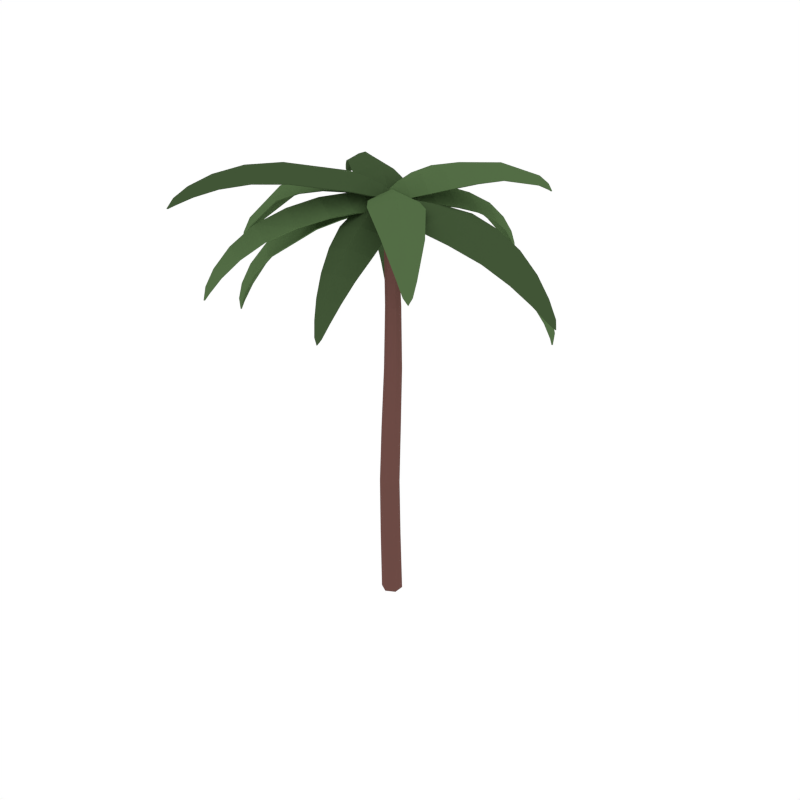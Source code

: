 # Source: PalmTree_3.blend  (saved by Blender 2.79.0; exported with 4.5.12 LTS)
import bpy
from mathutils import Matrix  # noqa: F401  (used for matrix-valued properties, if any)

bpy.ops.wm.read_factory_settings(use_empty=True)
scene = bpy.context.scene
scene.name = 'Scene'

# ---- collections
col_collection_1 = bpy.data.collections.new('Collection 1'); scene.collection.children.link(col_collection_1)

# ---- materials (node trees are filled in below, after node groups)
mat_wood = bpy.data.materials.new('Wood')
mat_wood.alpha_threshold = 0.0
mat_wood.diffuse_color = (0.1529, 0.07036, 0.05951, 1.0)
mat_wood.roughness = 0.5
mat_green = bpy.data.materials.new('Green')
mat_green.alpha_threshold = 0.0
mat_green.diffuse_color = (0.08744, 0.1523, 0.05986, 1.0)
mat_green.roughness = 0.5
mat_darkgreen = bpy.data.materials.new('DarkGreen')
mat_darkgreen.alpha_threshold = 0.0
mat_darkgreen.diffuse_color = (0.05316, 0.09084, 0.03697, 1.0)
mat_darkgreen.roughness = 0.5
mat_coconuts = bpy.data.materials.new('Coconuts')
mat_coconuts.alpha_threshold = 0.0
mat_coconuts.diffuse_color = (0.2529, 0.1138, 0.09568, 1.0)
mat_coconuts.roughness = 0.5

# ---- material node trees

# ---- world
world_world = bpy.data.worlds.new('World'); scene.world = world_world
world_world.color = (1.0, 1.0, 1.0)
world_world.use_sun_shadow = False
world_world.sun_shadow_jitter_overblur = 0.0
world_world.cycles.sampling_method = 'NONE'
world_world.cycles.sample_map_resolution = 256

# ---- meshes
me_cylinder_037 = bpy.data.meshes.new('Cylinder.037')
me_cylinder_037.from_pydata([(-0.0001126, 0.08313, -0.02376), (0.1052, -0.09465, 3.573), (0.08011, 0.03568, -0.02376), (0.1499, -0.1206, 3.573), (0.08011, -0.05716, -0.02376), (0.1499, -0.1723, 3.573), (-0.0001127, -0.1027, -0.02376), (0.1052, -0.198, 3.573), (-0.08034, -0.05563, -0.02376), (0.06051, -0.1721, 3.573), (-0.08034, 0.03705, -0.02376), (0.06051, -0.1204, 3.573), (-0.08363, 0.1615, 0.4695), (-0.1224, 0.1959, 0.9722), (-0.08194, 0.166, 1.51), (0.007698, 0.07966, 2.134), (0.08319, -0.01583, 2.719), (0.1052, -0.06975, 3.19), (0.154, -0.09824, 3.19), (0.1393, -0.04915, 2.72), (0.07263, 0.04116, 2.136), (-0.009894, 0.1243, 1.511), (-0.04729, 0.1525, 0.9722), (-0.00594, 0.1166, 0.4695), (0.154, -0.1547, 3.19), (0.1393, -0.1143, 2.72), (0.07265, -0.03385, 2.137), (-0.009839, 0.04114, 1.512), (-0.04729, 0.06572, 0.9722), (-0.00594, 0.0269, 0.4695), (0.1052, -0.1827, 3.19), (0.0832, -0.1461, 2.72), (0.007898, -0.07073, 2.137), (-0.08173, -0.0003728, 1.512), (-0.1224, 0.02233, 0.9722), (-0.08363, -0.01793, 0.4695), (0.05646, -0.1542, 3.19), (0.02708, -0.1129, 2.72), (-0.057, -0.03271, 2.136), (-0.1538, 0.04123, 1.511), (-0.1976, 0.06572, 0.9722), (-0.1613, 0.02695, 0.4695), (0.05646, -0.09774, 3.19), (0.02703, -0.04779, 2.719), (-0.05719, 0.04215, 2.134), (-0.1539, 0.1244, 1.51), (-0.1976, 0.1525, 0.9722), (-0.1613, 0.1167, 0.4695), (0.1767, -0.2901, 3.557), (0.1719, -0.01189, 3.537), (0.1839, -0.1464, 3.61), (0.4579, -0.14, 3.635), (0.4357, -0.4406, 3.572), (0.4257, 0.1478, 3.53), (0.9235, -0.1381, 3.549), (0.8765, -0.4434, 3.492), (0.8663, 0.1544, 3.45), (1.375, -0.147, 3.314), (1.319, -0.3245, 3.269), (1.314, 0.02056, 3.245), (1.571, -0.2166, 3.026), (1.586, -0.1612, 3.061), (1.569, -0.1118, 3.018), (0.1117, -0.2162, 3.556), (0.2852, -0.3727, 3.565), (0.1095, -0.08736, 3.547), (0.2776, 0.07473, 3.534), (0.09314, -0.1497, 3.585), (0.2978, -0.1431, 3.629), (0.6316, -0.4715, 3.554), (0.6205, 0.1827, 3.508), (0.6658, -0.1379, 3.614), (1.122, -0.3848, 3.394), (1.114, 0.09108, 3.361), (1.178, -0.1409, 3.448), (1.469, -0.2669, 3.139), (1.465, -0.04956, 3.124), (1.512, -0.1544, 3.176), (1.609, -0.1671, 2.971), (-0.005652, -0.1322, 3.646), (0.1497, -0.2687, 3.64), (0.08162, -0.1919, 3.705), (-0.08005, -0.3803, 3.824), (-0.2484, -0.2373, 3.741), (0.0801, -0.526, 3.73), (-0.3865, -0.7321, 3.905), (-0.5407, -0.5675, 3.819), (-0.207, -0.8609, 3.808), (-0.7209, -1.11, 3.84), (-0.7956, -0.998, 3.77), (-0.6029, -1.167, 3.763), (-0.9417, -1.294, 3.635), (-0.9125, -1.322, 3.676), (-0.8832, -1.346, 3.633), (0.07619, -0.1225, 3.626), (-0.1179, -0.1661, 3.687), (0.1481, -0.1857, 3.624), (0.1319, -0.3857, 3.678), (0.131, -0.1336, 3.65), (0.01652, -0.2681, 3.763), (-0.6808, -0.7954, 3.815), (-0.4151, -1.029, 3.806), (-0.5672, -0.9374, 3.897), (-0.8832, -1.167, 3.703), (-0.7619, -1.274, 3.699), (-0.8389, -1.241, 3.758), (-0.9491, -1.361, 3.6), (0.1891, -0.1583, 3.608), (0.03663, -0.07097, 3.638), (0.117, -0.1258, 3.677), (0.239, 0.05757, 3.764), (0.3884, -0.02973, 3.658), (0.06596, 0.1549, 3.721), (0.4469, 0.4057, 3.808), (0.5877, 0.2978, 3.7), (0.2601, 0.4854, 3.764), (0.7655, 0.9881, 3.532), (0.7437, 1.004, 3.573), (0.7081, 1.021, 3.543), (0.1197, -0.1804, 3.604), (0.2832, -0.111, 3.628), (0.04914, -0.14, 3.618), (0.03803, 0.02935, 3.676), (0.07656, -0.1817, 3.634), (0.1677, -0.05198, 3.72), (0.4936, 0.1013, 3.686), (0.1351, 0.3066, 3.756), (0.3318, 0.2083, 3.798), (0.6645, 0.5149, 3.69), (0.4037, 0.6642, 3.741), (0.5605, 0.6111, 3.788), (0.7502, 0.868, 3.59), (0.6311, 0.9361, 3.613), (0.7104, 0.9205, 3.648), (0.7545, 1.046, 3.505), (0.2295, -0.2174, 3.566), (0.09198, -0.03751, 3.563), (0.1867, -0.1067, 3.624), (0.4105, 0.06322, 3.546), (0.51, -0.1633, 3.476), (0.2191, 0.2172, 3.47), (1.042, 0.536, 2.885), (1.065, 0.3762, 2.852), (0.8941, 0.5993, 2.849), (1.137, 0.5498, 2.523), (1.135, 0.6025, 2.555), (1.085, 0.6176, 2.522), (0.1435, -0.2062, 3.594), (0.3568, -0.2074, 3.529), (0.0798, -0.1229, 3.592), (0.1356, 0.08196, 3.525), (0.1075, -0.1671, 3.632), (0.2823, -0.03405, 3.6), (0.675, -0.07222, 3.383), (0.3516, 0.3508, 3.377), (0.5687, 0.1826, 3.447), (0.9749, 0.2434, 3.046), (0.7397, 0.5512, 3.042), (0.925, 0.4498, 3.091), (1.116, 0.4779, 2.67), (1.008, 0.6185, 2.668), (1.11, 0.5853, 2.697), (1.128, 0.5952, 2.457), (0.02282, -0.08356, 3.575), (0.1076, -0.2777, 3.563), (0.03978, -0.1953, 3.627), (-0.214, -0.3024, 3.567), (-0.2568, -0.07214, 3.505), (-0.07751, -0.4827, 3.48), (-0.9561, -0.5897, 2.967), (-0.9411, -0.4375, 2.937), (-0.8359, -0.6783, 2.923), (-1.071, -0.575, 2.624), (-1.079, -0.6244, 2.655), (-1.039, -0.6482, 2.619), (0.1019, -0.1126, 3.596), (-0.1003, -0.06513, 3.548), (0.1412, -0.2024, 3.59), (0.03604, -0.3773, 3.528), (0.1285, -0.1568, 3.631), (-0.06801, -0.2413, 3.611), (-0.4379, -0.119, 3.427), (-0.2385, -0.5754, 3.399), (-0.3959, -0.3766, 3.481), (-0.8137, -0.3385, 3.119), (-0.6687, -0.6706, 3.099), (-0.8137, -0.5393, 3.159), (-1.024, -0.5165, 2.765), (-0.9581, -0.6682, 2.756), (-1.043, -0.6168, 2.79), (-1.077, -0.6174, 2.56), (0.04386, -0.2189, 3.582), (0.2034, -0.1861, 3.573), (0.1307, -0.2239, 3.623), (0.1707, -0.432, 3.576), (-0.00938, -0.4274, 3.529), (0.3281, -0.3581, 3.51), (0.2272, -0.7565, 3.4), (0.04156, -0.7353, 3.364), (0.3845, -0.6649, 3.344), (0.2683, -1.036, 3.115), (0.1562, -1.001, 3.092), (0.3541, -0.9599, 3.081), (0.239, -1.12, 2.851), (0.2747, -1.135, 2.875), (0.2991, -1.108, 2.847), (0.07831, -0.164, 3.599), (0.01034, -0.3085, 3.561), (0.1522, -0.1488, 3.594), (0.267, -0.2558, 3.547), (0.1158, -0.1511, 3.626), (0.1481, -0.3124, 3.61), (-0.00305, -0.5711, 3.468), (0.3722, -0.494, 3.447), (0.1974, -0.5807, 3.51), (0.1021, -0.8889, 3.232), (0.3751, -0.8328, 3.216), (0.2532, -0.921, 3.263), (0.2024, -1.076, 2.96), (0.327, -1.05, 2.952), (0.2748, -1.106, 2.978), (0.2699, -1.131, 2.802), (0.09014, -0.2524, 3.635), (0.2113, -0.1257, 3.624), (0.1544, -0.188, 3.683), (0.3215, -0.3437, 3.732), (0.1798, -0.471, 3.67), (0.4361, -0.203, 3.647), (1.003, -1.076, 3.329), (1.034, -1.057, 3.361), (1.049, -1.028, 3.325), (0.08341, -0.1811, 3.629), (0.1189, -0.3527, 3.651), (0.1395, -0.1224, 3.624), (0.3138, -0.1489, 3.633), (0.09957, -0.1382, 3.653), (0.2236, -0.2518, 3.711), (0.286, -0.601, 3.674), (0.571, -0.3031, 3.648), (0.4499, -0.4663, 3.734), (0.6322, -0.8612, 3.59), (0.8395, -0.6445, 3.571), (0.77, -0.7799, 3.646), (0.9118, -1.03, 3.413), (1.006, -0.9315, 3.404), (0.9848, -1.002, 3.45), (1.052, -1.08, 3.288), (0.04295, -0.08899, 3.616), (0.06421, -0.2315, 3.623), (0.04345, -0.1585, 3.694), (-0.2112, -0.1946, 3.735), (-0.2069, -0.04439, 3.628), (-0.162, -0.3457, 3.642), (-0.6418, -0.2624, 3.655), (-0.6148, -0.1061, 3.554), (-0.5692, -0.4122, 3.567), (-1.236, -0.3495, 3.064), (-1.247, -0.3766, 3.112), (-1.228, -0.4032, 3.066), (0.1077, -0.1183, 3.62), (-0.06299, -0.06017, 3.622), (0.1176, -0.1843, 3.623), (-0.02881, -0.2893, 3.632), (0.1282, -0.1473, 3.66), (-0.06259, -0.1731, 3.721), (-0.3904, -0.05519, 3.613), (-0.3404, -0.3902, 3.628), (-0.4038, -0.2241, 3.719), (-0.8372, -0.1755, 3.456), (-0.8008, -0.4192, 3.467), (-0.8757, -0.3021, 3.547), (-1.147, -0.3014, 3.186), (-1.13, -0.4127, 3.191), (-1.181, -0.3609, 3.242), (-1.268, -0.3842, 3.007), (0.216, -0.1213, 3.598), (0.02932, -0.0697, 3.628), (0.1356, -0.08077, 3.67), (0.203, 0.1704, 3.656), (0.3797, 0.0832, 3.551), (-0.01505, 0.1924, 3.613), (0.2955, 0.5853, 3.514), (0.4706, 0.4751, 3.417), (0.06958, 0.586, 3.48), (0.359, 0.9728, 3.235), (0.4517, 0.8826, 3.173), (0.2202, 0.9466, 3.209), (0.3892, 1.113, 2.933), (0.3644, 1.141, 2.973), (0.3189, 1.132, 2.944), (0.1519, -0.1649, 3.619), (0.2978, -0.03944, 3.577), (0.06552, -0.141, 3.632), (-0.002348, 0.04356, 3.624), (0.1104, -0.1657, 3.659), (0.1651, 0.02447, 3.672), (0.4433, 0.2527, 3.503), (0.004498, 0.374, 3.572), (0.2472, 0.3573, 3.608), (0.4704, 0.7014, 3.304), (0.1512, 0.7897, 3.354), (0.3366, 0.8065, 3.386), (0.422, 1.019, 3.043), (0.2763, 1.06, 3.065), (0.3669, 1.084, 3.089), (0.3544, 1.154, 2.886), (0.1697, -0.07257, 3.503), (-0.001212, -0.1605, 3.541), (0.07526, -0.07928, 3.569), (-0.05157, 0.1228, 3.464), (0.1477, 0.1561, 3.369), (-0.2138, -0.02996, 3.448), (-0.4466, 0.6026, 2.787), (-0.31, 0.5893, 2.744), (-0.522, 0.4802, 2.79), (-0.4823, 0.6129, 2.454), (-0.5246, 0.6264, 2.486), (-0.5468, 0.5798, 2.468), (0.1526, -0.1382, 3.546), (0.1726, 0.0297, 3.445), (0.07344, -0.179, 3.563), (-0.1023, -0.1118, 3.505), (0.1186, -0.1546, 3.589), (0.02191, 0.008893, 3.532), (0.08016, 0.2924, 3.26), (-0.3217, 0.08557, 3.348), (-0.1449, 0.2565, 3.352), (-0.1879, 0.5306, 2.923), (-0.4802, 0.3801, 2.987), (-0.3664, 0.5309, 2.985), (-0.4089, 0.6127, 2.582), (-0.5424, 0.544, 2.612), (-0.4992, 0.6306, 2.612), (-0.5288, 0.599, 2.402), (-0.0006408, -0.1395, 3.542), (0.1535, -0.2569, 3.551), (0.06796, -0.204, 3.621), (-0.09008, -0.4086, 3.662), (-0.2336, -0.2661, 3.553), (0.09247, -0.5143, 3.571), (-0.3527, -0.7594, 3.581), (-0.4848, -0.596, 3.478), (-0.1536, -0.8482, 3.496), (-0.6, -1.103, 3.325), (-0.6596, -0.9876, 3.25), (-0.4684, -1.133, 3.261), (-0.7272, -1.233, 2.989), (-0.709, -1.266, 3.038), (-0.6691, -1.278, 2.993), (0.07704, -0.1232, 3.547), (-0.109, -0.184, 3.547), (0.1484, -0.1775, 3.551), (0.139, -0.3728, 3.561), (0.1212, -0.1365, 3.587), (0.001855, -0.2889, 3.648), (-0.3628, -0.399, 3.537), (-0.0002592, -0.675, 3.557), (-0.2082, -0.5649, 3.645), (-0.5878, -0.8085, 3.381), (-0.3241, -1.009, 3.395), (-0.4935, -0.952, 3.473), (-0.7047, -1.13, 3.112), (-0.5843, -1.222, 3.118), (-0.672, -1.208, 3.169), (-0.7183, -1.286, 2.933), (0.1179, -0.05597, 3.552), (0.02199, -0.1911, 3.58), (0.08149, -0.1206, 3.619), (-0.08375, 0.01463, 3.706), (0.01112, 0.1465, 3.601), (-0.1916, -0.1393, 3.66), (-0.4006, 0.2481, 3.748), (-0.2867, 0.3697, 3.641), (-0.4927, 0.07935, 3.701), (-0.7502, 0.4787, 3.664), (-0.67, 0.5353, 3.586), (-0.7889, 0.3677, 3.621), (-0.9366, 0.6095, 3.467), (-0.9536, 0.5907, 3.509), (-0.9727, 0.5585, 3.478), (0.1334, -0.124, 3.547), (0.08035, 0.03821, 3.571), (0.08904, -0.1866, 3.56), (-0.07383, -0.1791, 3.616), (0.1315, -0.1649, 3.577), (0.01519, -0.0646, 3.662), (-0.1059, 0.2599, 3.628), (-0.3313, -0.0578, 3.694), (-0.2206, 0.1184, 3.738), (-0.4889, 0.4651, 3.63), (-0.6529, 0.2339, 3.678), (-0.5888, 0.3771, 3.726), (-0.8219, 0.5827, 3.527), (-0.8968, 0.4771, 3.548), (-0.875, 0.5507, 3.584), (-0.9936, 0.605, 3.441), (0.1788, -0.2847, 3.548), (0.1743, -0.01838, 3.53), (0.1866, -0.147, 3.601), (0.4579, -0.1406, 3.626), (0.4356, -0.4366, 3.562), (0.4258, 0.1426, 3.522), (0.9204, -0.1387, 3.541), (0.8737, -0.4391, 3.484), (0.8637, 0.1489, 3.442), (1.368, -0.1476, 3.307), (1.314, -0.3183, 3.263), (1.308, 0.01339, 3.239), (1.564, -0.2095, 3.022), (1.577, -0.1616, 3.057), (1.562, -0.1195, 3.016), (0.1144, -0.21, 3.548), (0.2864, -0.3681, 3.556), (0.1124, -0.09448, 3.54), (0.279, 0.069, 3.526), (0.09643, -0.1503, 3.576), (0.2993, -0.1437, 3.62), (0.6301, -0.4676, 3.545), (0.6191, 0.1775, 3.5), (0.6642, -0.1386, 3.604), (1.118, -0.3797, 3.386), (1.11, 0.0848, 3.354), (1.173, -0.1415, 3.44), (1.463, -0.2598, 3.134), (1.46, -0.05752, 3.12), (1.504, -0.1549, 3.17), (1.6, -0.1674, 2.969), (-0.005623, -0.142, 3.64), (0.1429, -0.2694, 3.634), (0.07775, -0.1981, 3.698), (-0.08239, -0.3838, 3.815), (-0.2479, -0.2442, 3.733), (0.07525, -0.5254, 3.722), (-0.3868, -0.7315, 3.895), (-0.5383, -0.5713, 3.81), (-0.21, -0.8565, 3.799), (-0.7187, -1.105, 3.831), (-0.7901, -0.9995, 3.762), (-0.6048, -1.158, 3.757), (-0.934, -1.293, 3.629), (-0.9081, -1.314, 3.67), (-0.8838, -1.334, 3.628), (0.07638, -0.133, 3.621), (-0.1179, -0.1747, 3.68), (0.1408, -0.1863, 3.618), (0.1261, -0.3861, 3.671), (0.1262, -0.1396, 3.643), (0.01331, -0.2732, 3.755), (-0.6768, -0.798, 3.807), (-0.4175, -1.022, 3.798), (-0.5663, -0.9347, 3.888), (-0.8764, -1.168, 3.697), (-0.7633, -1.263, 3.693), (-0.8356, -1.235, 3.75), (-0.9445, -1.352, 3.595), (0.1869, -0.148, 3.603), (0.04149, -0.06659, 3.631), (0.1184, -0.1175, 3.67), (0.2391, 0.06316, 3.756), (0.3857, -0.02198, 3.65), (0.06893, 0.1576, 3.712), (0.4454, 0.4068, 3.799), (0.5833, 0.3022, 3.692), (0.2618, 0.4838, 3.755), (0.7573, 0.9846, 3.528), (0.7393, 0.9964, 3.568), (0.7091, 1.01, 3.538), (0.1174, -0.1696, 3.6), (0.2809, -0.1018, 3.621), (0.05461, -0.1356, 3.611), (0.04192, 0.03328, 3.667), (0.07877, -0.1733, 3.627), (0.1685, -0.04477, 3.712), (0.4901, 0.1073, 3.678), (0.1373, 0.3074, 3.747), (0.3311, 0.2117, 3.788), (0.6588, 0.5174, 3.683), (0.4053, 0.6598, 3.733), (0.5581, 0.6096, 3.779), (0.7423, 0.8673, 3.585), (0.6327, 0.9269, 3.607), (0.7064, 0.9143, 3.641), (0.75, 1.037, 3.502), (0.2265, -0.212, 3.558), (0.0941, -0.04388, 3.556), (0.1862, -0.1071, 3.614), (0.4079, 0.0602, 3.538), (0.5055, -0.1617, 3.467), (0.2189, 0.2099, 3.462), (1.035, 0.5286, 2.881), (1.056, 0.3756, 2.848), (0.892, 0.5876, 2.846), (1.128, 0.5491, 2.523), (1.128, 0.5946, 2.555), (1.083, 0.6053, 2.522), (0.1408, -0.1995, 3.586), (0.3531, -0.2038, 3.521), (0.08265, -0.1293, 3.585), (0.1366, 0.07533, 3.517), (0.1081, -0.1681, 3.623), (0.2808, -0.03559, 3.591), (0.6694, -0.07215, 3.376), (0.3503, 0.3425, 3.37), (0.5649, 0.1781, 3.439), (0.9673, 0.2426, 3.041), (0.7376, 0.5405, 3.037), (0.9194, 0.4431, 3.086), (1.107, 0.478, 2.668), (1.006, 0.6063, 2.667), (1.103, 0.5776, 2.694), (1.121, 0.5864, 2.458), (0.02462, -0.08925, 3.567), (0.1059, -0.2698, 3.556), (0.03983, -0.1941, 3.618), (-0.2116, -0.2995, 3.558), (-0.2531, -0.07463, 3.497), (-0.07686, -0.4748, 3.473), (-0.9488, -0.5845, 2.962), (-0.933, -0.4403, 2.933), (-0.8327, -0.6672, 2.919), (-1.062, -0.5785, 2.623), (-1.071, -0.6192, 2.653), (-1.035, -0.6365, 2.619), (0.1033, -0.1194, 3.588), (-0.09773, -0.06914, 3.539), (0.1389, -0.1943, 3.583), (0.03547, -0.3696, 3.521), (0.1277, -0.155, 3.622), (-0.06686, -0.2393, 3.601), (-0.433, -0.1205, 3.419), (-0.2367, -0.567, 3.392), (-0.3922, -0.3727, 3.472), (-0.8065, -0.3404, 3.113), (-0.6656, -0.6604, 3.094), (-0.8076, -0.5344, 3.153), (-1.016, -0.5203, 2.762), (-0.9549, -0.6565, 2.754), (-1.035, -0.6115, 2.786), (-1.069, -0.611, 2.56), (0.04756, -0.2164, 3.574), (0.1986, -0.1867, 3.565), (0.13, -0.2233, 3.613), (0.1696, -0.4269, 3.567), (-0.007218, -0.4215, 3.521), (0.3239, -0.3542, 3.501), (0.2257, -0.7475, 3.393), (0.0433, -0.7261, 3.357), (0.3799, -0.6575, 3.337), (0.2665, -1.025, 3.111), (0.1587, -0.9893, 3.088), (0.3485, -0.9507, 3.077), (0.2418, -1.108, 2.85), (0.2729, -1.122, 2.873), (0.2931, -1.098, 2.847), (0.08273, -0.1626, 3.59), (0.01318, -0.3045, 3.553), (0.147, -0.1509, 3.587), (0.2625, -0.2542, 3.538), (0.1157, -0.1514, 3.616), (0.1472, -0.3097, 3.601), (-0.001292, -0.5634, 3.461), (0.3679, -0.488, 3.44), (0.1961, -0.5734, 3.502), (0.1042, -0.8785, 3.227), (0.37, -0.8243, 3.211), (0.2515, -0.9107, 3.257), (0.2054, -1.064, 2.957), (0.3209, -1.041, 2.95), (0.273, -1.094, 2.976), (0.2684, -1.119, 2.802), (0.0952, -0.2509, 3.627), (0.2104, -0.1346, 3.617), (0.1568, -0.1924, 3.675), (0.322, -0.3453, 3.723), (0.1826, -0.4682, 3.661), (0.4341, -0.2086, 3.639), (1.002, -1.064, 3.325), (1.028, -1.049, 3.356), (1.04, -1.027, 3.321), (0.0891, -0.1795, 3.622), (0.1229, -0.3508, 3.642), (0.1387, -0.1322, 3.618), (0.3126, -0.1563, 3.626), (0.1031, -0.1422, 3.645), (0.2251, -0.2551, 3.702), (0.2877, -0.5967, 3.665), (0.568, -0.3069, 3.64), (0.4491, -0.4659, 3.725), (0.6325, -0.8531, 3.582), (0.8339, -0.6461, 3.564), (0.7668, -0.776, 3.637), (0.9115, -1.019, 3.408), (0.9984, -0.932, 3.4), (0.9795, -0.9953, 3.444), (1.046, -1.071, 3.284), (0.04156, -0.09924, 3.611), (0.06104, -0.2225, 3.616), (0.04003, -0.1595, 3.685), (-0.2115, -0.195, 3.725), (-0.2065, -0.05305, 3.622), (-0.1631, -0.3376, 3.634), (-0.6384, -0.262, 3.646), (-0.6116, -0.1143, 3.548), (-0.5676, -0.4033, 3.56), (-1.229, -0.3585, 3.063), (-1.239, -0.3752, 3.108), (-1.224, -0.3923, 3.064), (0.1061, -0.129, 3.616), (-0.06373, -0.0696, 3.616), (0.1141, -0.1749, 3.618), (-0.03119, -0.2809, 3.625), (0.124, -0.148, 3.651), (-0.06466, -0.1738, 3.712), (-0.3885, -0.06336, 3.606), (-0.3401, -0.382, 3.62), (-0.4022, -0.224, 3.709), (-0.8328, -0.1843, 3.451), (-0.7983, -0.4094, 3.461), (-0.8705, -0.3013, 3.539), (-1.141, -0.3111, 3.184), (-1.127, -0.4015, 3.188), (-1.173, -0.3597, 3.237), (-1.258, -0.382, 3.005), (0.211, -0.1165, 3.591), (0.0326, -0.06888, 3.619), (0.1347, -0.07735, 3.661), (0.2013, 0.1693, 3.647), (0.3748, 0.08357, 3.543), (-0.01335, 0.1897, 3.604), (0.2932, 0.5792, 3.507), (0.4651, 0.471, 3.411), (0.07082, 0.579, 3.473), (0.3564, 0.9629, 3.231), (0.445, 0.8756, 3.169), (0.2223, 0.9363, 3.204), (0.3826, 1.104, 2.933), (0.3618, 1.129, 2.971), (0.3213, 1.12, 2.942), (0.1468, -0.159, 3.612), (0.293, -0.03661, 3.569), (0.06949, -0.1395, 3.624), (6.729e-05, 0.04292, 3.615), (0.1101, -0.1614, 3.65), (0.1638, 0.02591, 3.663), (0.4382, 0.2506, 3.496), (0.005763, 0.3691, 3.563), (0.2451, 0.3535, 3.6), (0.4643, 0.6957, 3.298), (0.1527, 0.7808, 3.347), (0.3341, 0.7983, 3.38), (0.4151, 1.012, 3.04), (0.2788, 1.049, 3.062), (0.3643, 1.073, 3.086), (0.3523, 1.141, 2.886), (0.1657, -0.07968, 3.497), (0.002147, -0.1611, 3.532), (0.07486, -0.08329, 3.56), (-0.0507, 0.1153, 3.457), (0.1457, 0.1468, 3.363), (-0.2102, -0.03494, 3.44), (-0.4433, 0.5912, 2.785), (-0.3109, 0.5768, 2.743), (-0.5152, 0.4725, 2.787), (-0.4832, 0.6004, 2.456), (-0.5205, 0.6149, 2.487), (-0.5389, 0.5726, 2.469), (0.1478, -0.1447, 3.54), (0.1696, 0.0216, 3.439), (0.07694, -0.1778, 3.555), (-0.09891, -0.1146, 3.497), (0.1172, -0.1583, 3.581), (0.0221, 0.003207, 3.524), (0.0789, 0.282, 3.255), (-0.3176, 0.07894, 3.341), (-0.1434, 0.2475, 3.346), (-0.1887, 0.5185, 2.921), (-0.4744, 0.3722, 2.983), (-0.3637, 0.52, 2.981), (-0.41, 0.6001, 2.583), (-0.5348, 0.5368, 2.61), (-0.4953, 0.619, 2.612), (-0.5251, 0.5875, 2.404), (0.001688, -0.1482, 3.536), (0.1479, -0.2554, 3.543), (0.06597, -0.2086, 3.612), (-0.08999, -0.4092, 3.652), (-0.2302, -0.2708, 3.545), (0.08919, -0.5105, 3.562), (-0.3503, -0.755, 3.573), (-0.4793, -0.5964, 3.471), (-0.1549, -0.8403, 3.489), (-0.5957, -1.095, 3.319), (-0.6517, -0.9857, 3.245), (-0.4692, -1.122, 3.256), (-0.7185, -1.229, 2.987), (-0.7037, -1.257, 3.034), (-0.6692, -1.265, 2.99), (0.07934, -0.1328, 3.541), (-0.1064, -0.191, 3.54), (0.1422, -0.1762, 3.544), (0.1344, -0.3705, 3.552), (0.118, -0.1411, 3.579), (0.0007811, -0.2918, 3.639), (-0.3583, -0.4012, 3.529), (-0.002359, -0.6691, 3.549), (-0.2068, -0.5628, 3.636), (-0.5809, -0.8075, 3.374), (-0.325, -0.9995, 3.389), (-0.49, -0.9457, 3.466), (-0.6961, -1.128, 3.108), (-0.585, -1.21, 3.115), (-0.6671, -1.2, 3.164), (-0.7135, -1.275, 2.931), (0.1109, -0.05925, 3.546), (0.02044, -0.1822, 3.573), (0.07638, -0.1171, 3.612), (-0.0869, 0.0157, 3.697), (0.006161, 0.1425, 3.593), (-0.1924, -0.1334, 3.652), (-0.4011, 0.2459, 3.739), (-0.2893, 0.3628, 3.634), (-0.4911, 0.08279, 3.692), (-0.7475, 0.4737, 3.656), (-0.6708, 0.5249, 3.581), (-0.7839, 0.3703, 3.613), (-0.9356, 0.5974, 3.465), (-0.9483, 0.584, 3.503), (-0.965, 0.5593, 3.473), (0.1261, -0.1275, 3.542), (0.07427, 0.0349, 3.564), (0.08757, -0.1769, 3.554), (-0.07522, -0.1716, 3.608), (0.1255, -0.1619, 3.57), (0.01092, -0.06211, 3.654), (-0.1096, 0.2547, 3.621), (-0.331, -0.05343, 3.685), (-0.2224, 0.1178, 3.729), (-0.4906, 0.4563, 3.624), (-0.6496, 0.2368, 3.669), (-0.5877, 0.3734, 3.717), (-0.8221, 0.5712, 3.523), (-0.8905, 0.4797, 3.542), (-0.8709, 0.5447, 3.577), (-0.9877, 0.597, 3.437), (0.1551, -0.216, 3.411), (0.2434, -0.2802, 3.453), (0.1252, -0.3081, 3.459), (0.04553, -0.216, 3.452), (0.1225, -0.1157, 3.454), (0.2337, -0.1589, 3.459), (0.1875, -0.3156, 3.56), (0.08573, -0.2664, 3.55), (0.08467, -0.1649, 3.551), (0.1812, -0.1358, 3.549), (0.2646, -0.216, 3.562), (0.1551, -0.216, 3.625), (-0.003856, -0.2566, 3.362), (0.05535, -0.2985, 3.453), (-0.0443, -0.3162, 3.455), (-0.1042, -0.2254, 3.428), (-0.02038, -0.1368, 3.406), (0.07148, -0.2027, 3.433), (0.01142, -0.3204, 3.554), (-0.1012, -0.267, 3.545), (-0.08119, -0.1431, 3.519), (0.04605, -0.1244, 3.515), (0.1039, -0.2367, 3.539), (-0.004292, -0.2101, 3.578), (0.1082, -0.03425, 3.394), (0.08914, -0.1311, 3.378), (0.04762, -0.08766, 3.446), (0.1014, -0.01664, 3.492), (0.1904, -0.02698, 3.449), (0.1989, -0.09659, 3.356), (0.06821, -0.1769, 3.468), (0.06806, -0.1027, 3.553), (0.1732, -0.06836, 3.539), (0.239, -0.1221, 3.47), (0.1611, -0.1835, 3.425), (0.1568, -0.1731, 3.53)], [], [(17, 1, 3, 18), (18, 3, 5, 24), (24, 5, 7, 30), (30, 7, 9, 36), (3, 1, 11, 9, 7, 5), (36, 9, 11, 42), (42, 11, 1, 17), (0, 2, 4, 6, 8, 10), (10, 47, 12, 0), (47, 46, 13, 12), (46, 45, 14, 13), (45, 44, 15, 14), (44, 43, 16, 15), (43, 42, 17, 16), (8, 41, 47, 10), (41, 40, 46, 47), (40, 39, 45, 46), (39, 38, 44, 45), (38, 37, 43, 44), (37, 36, 42, 43), (6, 35, 41, 8), (35, 34, 40, 41), (34, 33, 39, 40), (33, 32, 38, 39), (32, 31, 37, 38), (31, 30, 36, 37), (4, 29, 35, 6), (29, 28, 34, 35), (28, 27, 33, 34), (27, 26, 32, 33), (26, 25, 31, 32), (25, 24, 30, 31), (2, 23, 29, 4), (23, 22, 28, 29), (22, 21, 27, 28), (21, 20, 26, 27), (20, 19, 25, 26), (19, 18, 24, 25), (0, 12, 23, 2), (12, 13, 22, 23), (13, 14, 21, 22), (14, 15, 20, 21), (15, 16, 19, 20), (16, 17, 18, 19), (64, 68, 50, 48), (50, 49, 65, 67), (64, 52, 51, 68), (48, 50, 67, 63), (69, 71, 51, 52), (68, 51, 53, 66), (71, 70, 53, 51), (69, 55, 54, 71), (72, 74, 54, 55), (71, 54, 56, 70), (74, 73, 56, 54), (72, 58, 57, 74), (75, 77, 57, 58), (74, 57, 59, 73), (77, 76, 59, 57), (75, 60, 61, 77), (77, 61, 62, 76), (60, 78, 61), (61, 78, 62), (68, 66, 49, 50), (95, 99, 81, 79), (81, 80, 96, 98), (95, 83, 82, 99), (79, 81, 98, 94), (432, 435, 433, 430), (99, 82, 84, 97), (83, 86, 85, 82), (100, 102, 85, 86), (102, 101, 87, 85), (100, 89, 88, 102), (103, 105, 88, 89), (102, 88, 90, 101), (105, 104, 90, 88), (103, 91, 92, 105), (105, 92, 93, 104), (91, 106, 92), (92, 106, 93), (99, 97, 80, 81), (120, 124, 109, 107), (109, 108, 121, 123), (120, 111, 110, 124), (107, 109, 123, 119), (125, 127, 110, 111), (124, 110, 112, 122), (127, 126, 112, 110), (125, 114, 113, 127), (128, 130, 113, 114), (127, 113, 115, 126), (130, 129, 115, 113), (133, 132, 129, 130), (479, 476, 478, 481), (131, 116, 117, 133), (133, 117, 118, 132), (116, 134, 117), (117, 134, 118), (124, 122, 108, 109), (148, 152, 137, 135), (137, 136, 149, 151), (148, 139, 138, 152), (135, 137, 151, 147), (153, 155, 138, 139), (152, 138, 140, 150), (155, 154, 140, 138), (158, 157, 154, 155), (504, 501, 503, 506), (156, 142, 141, 158), (159, 161, 141, 142), (158, 141, 143, 157), (161, 160, 143, 141), (159, 144, 145, 161), (161, 145, 146, 160), (144, 162, 145), (145, 162, 146), (152, 150, 136, 137), (176, 180, 165, 163), (165, 164, 177, 179), (176, 167, 166, 180), (163, 165, 179, 175), (181, 183, 166, 167), (180, 166, 168, 178), (183, 182, 168, 166), (186, 185, 182, 183), (532, 529, 531, 534), (184, 170, 169, 186), (187, 189, 169, 170), (186, 169, 171, 185), (189, 188, 171, 169), (187, 172, 173, 189), (189, 173, 174, 188), (172, 190, 173), (173, 190, 174), (180, 178, 164, 165), (207, 211, 193, 191), (193, 192, 208, 210), (207, 195, 194, 211), (191, 193, 210, 206), (212, 214, 194, 195), (211, 194, 196, 209), (214, 213, 196, 194), (212, 198, 197, 214), (215, 217, 197, 198), (214, 197, 199, 213), (217, 216, 199, 197), (215, 201, 200, 217), (218, 220, 200, 201), (217, 200, 202, 216), (220, 219, 202, 200), (218, 203, 204, 220), (220, 204, 205, 219), (203, 221, 204), (204, 221, 205), (211, 209, 192, 193), (232, 236, 224, 222), (224, 223, 233, 235), (232, 226, 225, 236), (222, 224, 235, 231), (237, 239, 225, 226), (236, 225, 227, 234), (239, 238, 227, 225), (242, 241, 238, 239), (588, 585, 587, 590), (245, 244, 241, 242), (591, 588, 590, 593), (243, 228, 229, 245), (245, 229, 230, 244), (228, 246, 229), (229, 246, 230), (236, 234, 223, 224), (260, 264, 249, 247), (249, 248, 261, 263), (260, 251, 250, 264), (247, 249, 263, 259), (265, 267, 250, 251), (264, 250, 252, 262), (267, 266, 252, 250), (265, 254, 253, 267), (268, 270, 253, 254), (267, 253, 255, 266), (270, 269, 255, 253), (273, 272, 269, 270), (619, 616, 618, 621), (271, 256, 257, 273), (273, 257, 258, 272), (256, 274, 257), (257, 274, 258), (264, 262, 248, 249), (291, 295, 277, 275), (277, 276, 292, 294), (291, 279, 278, 295), (275, 277, 294, 290), (296, 298, 278, 279), (295, 278, 280, 293), (298, 297, 280, 278), (296, 282, 281, 298), (299, 301, 281, 282), (298, 281, 283, 297), (301, 300, 283, 281), (299, 285, 284, 301), (302, 304, 284, 285), (301, 284, 286, 300), (304, 303, 286, 284), (302, 287, 288, 304), (304, 288, 289, 303), (287, 305, 288), (288, 305, 289), (295, 293, 276, 277), (319, 323, 308, 306), (308, 307, 320, 322), (319, 310, 309, 323), (306, 308, 322, 318), (324, 326, 309, 310), (323, 309, 311, 321), (326, 325, 311, 309), (329, 328, 325, 326), (675, 672, 674, 677), (327, 313, 312, 329), (330, 332, 312, 313), (329, 312, 314, 328), (332, 331, 314, 312), (330, 315, 316, 332), (332, 316, 317, 331), (315, 333, 316), (316, 333, 317), (323, 321, 307, 308), (350, 354, 336, 334), (336, 335, 351, 353), (350, 338, 337, 354), (334, 336, 353, 349), (355, 357, 337, 338), (354, 337, 339, 352), (357, 356, 339, 337), (355, 341, 340, 357), (358, 360, 340, 341), (357, 340, 342, 356), (360, 359, 342, 340), (358, 344, 343, 360), (361, 363, 343, 344), (360, 343, 345, 359), (363, 362, 345, 343), (361, 346, 347, 363), (363, 347, 348, 362), (346, 364, 347), (347, 364, 348), (354, 352, 335, 336), (381, 385, 367, 365), (367, 366, 382, 384), (381, 369, 368, 385), (365, 367, 384, 380), (386, 388, 368, 369), (385, 368, 370, 383), (388, 387, 370, 368), (386, 372, 371, 388), (389, 391, 371, 372), (388, 371, 373, 387), (391, 390, 373, 371), (389, 375, 374, 391), (392, 394, 374, 375), (391, 374, 376, 390), (394, 393, 376, 374), (392, 377, 378, 394), (394, 378, 379, 393), (377, 395, 378), (378, 395, 379), (385, 383, 366, 367), (412, 396, 398, 416), (398, 415, 413, 397), (412, 416, 399, 400), (396, 411, 415, 398), (417, 400, 399, 419), (416, 414, 401, 399), (419, 399, 401, 418), (417, 419, 402, 403), (420, 403, 402, 422), (419, 418, 404, 402), (422, 402, 404, 421), (420, 422, 405, 406), (423, 406, 405, 425), (422, 421, 407, 405), (425, 405, 407, 424), (423, 425, 409, 408), (425, 424, 410, 409), (408, 409, 426), (409, 410, 426), (416, 398, 397, 414), (443, 427, 429, 447), (429, 446, 444, 428), (443, 447, 430, 431), (427, 442, 446, 429), (86, 83, 431, 434), (447, 445, 432, 430), (430, 433, 434, 431), (448, 434, 433, 450), (450, 433, 435, 449), (448, 450, 436, 437), (451, 437, 436, 453), (450, 449, 438, 436), (453, 436, 438, 452), (451, 453, 440, 439), (453, 452, 441, 440), (439, 440, 454), (440, 441, 454), (447, 429, 428, 445), (468, 455, 457, 472), (457, 471, 469, 456), (468, 472, 458, 459), (455, 467, 471, 457), (473, 459, 458, 475), (472, 470, 460, 458), (475, 458, 460, 474), (473, 475, 461, 462), (476, 462, 461, 478), (475, 474, 463, 461), (478, 461, 463, 477), (481, 478, 477, 480), (131, 128, 476, 479), (479, 481, 465, 464), (481, 480, 466, 465), (464, 465, 482), (465, 466, 482), (472, 457, 456, 470), (496, 483, 485, 500), (485, 499, 497, 484), (496, 500, 486, 487), (483, 495, 499, 485), (501, 487, 486, 503), (500, 498, 488, 486), (503, 486, 488, 502), (506, 503, 502, 505), (156, 153, 501, 504), (504, 506, 489, 490), (507, 490, 489, 509), (506, 505, 491, 489), (509, 489, 491, 508), (507, 509, 493, 492), (509, 508, 494, 493), (492, 493, 510), (493, 494, 510), (500, 485, 484, 498), (524, 511, 513, 528), (513, 527, 525, 512), (524, 528, 514, 515), (511, 523, 527, 513), (529, 515, 514, 531), (528, 526, 516, 514), (531, 514, 516, 530), (534, 531, 530, 533), (184, 181, 529, 532), (532, 534, 517, 518), (535, 518, 517, 537), (534, 533, 519, 517), (537, 517, 519, 536), (535, 537, 521, 520), (537, 536, 522, 521), (520, 521, 538), (521, 522, 538), (528, 513, 512, 526), (555, 539, 541, 559), (541, 558, 556, 540), (555, 559, 542, 543), (539, 554, 558, 541), (560, 543, 542, 562), (559, 557, 544, 542), (562, 542, 544, 561), (560, 562, 545, 546), (563, 546, 545, 565), (562, 561, 547, 545), (565, 545, 547, 564), (563, 565, 548, 549), (566, 549, 548, 568), (565, 564, 550, 548), (568, 548, 550, 567), (566, 568, 552, 551), (568, 567, 553, 552), (551, 552, 569), (552, 553, 569), (559, 541, 540, 557), (580, 570, 572, 584), (572, 583, 581, 571), (580, 584, 573, 574), (570, 579, 583, 572), (585, 574, 573, 587), (584, 582, 575, 573), (587, 573, 575, 586), (590, 587, 586, 589), (240, 237, 585, 588), (593, 590, 589, 592), (243, 240, 588, 591), (591, 593, 577, 576), (593, 592, 578, 577), (576, 577, 594), (577, 578, 594), (584, 572, 571, 582), (608, 595, 597, 612), (597, 611, 609, 596), (608, 612, 598, 599), (595, 607, 611, 597), (613, 599, 598, 615), (612, 610, 600, 598), (615, 598, 600, 614), (613, 615, 601, 602), (616, 602, 601, 618), (615, 614, 603, 601), (618, 601, 603, 617), (621, 618, 617, 620), (271, 268, 616, 619), (619, 621, 605, 604), (621, 620, 606, 605), (604, 605, 622), (605, 606, 622), (612, 597, 596, 610), (639, 623, 625, 643), (625, 642, 640, 624), (639, 643, 626, 627), (623, 638, 642, 625), (644, 627, 626, 646), (643, 641, 628, 626), (646, 626, 628, 645), (644, 646, 629, 630), (647, 630, 629, 649), (646, 645, 631, 629), (649, 629, 631, 648), (647, 649, 632, 633), (650, 633, 632, 652), (649, 648, 634, 632), (652, 632, 634, 651), (650, 652, 636, 635), (652, 651, 637, 636), (635, 636, 653), (636, 637, 653), (643, 625, 624, 641), (667, 654, 656, 671), (656, 670, 668, 655), (667, 671, 657, 658), (654, 666, 670, 656), (672, 658, 657, 674), (671, 669, 659, 657), (674, 657, 659, 673), (677, 674, 673, 676), (327, 324, 672, 675), (675, 677, 660, 661), (678, 661, 660, 680), (677, 676, 662, 660), (680, 660, 662, 679), (678, 680, 664, 663), (680, 679, 665, 664), (663, 664, 681), (664, 665, 681), (671, 656, 655, 669), (698, 682, 684, 702), (684, 701, 699, 683), (698, 702, 685, 686), (682, 697, 701, 684), (703, 686, 685, 705), (702, 700, 687, 685), (705, 685, 687, 704), (703, 705, 688, 689), (706, 689, 688, 708), (705, 704, 690, 688), (708, 688, 690, 707), (706, 708, 691, 692), (709, 692, 691, 711), (708, 707, 693, 691), (711, 691, 693, 710), (709, 711, 695, 694), (711, 710, 696, 695), (694, 695, 712), (695, 696, 712), (702, 684, 683, 700), (729, 713, 715, 733), (715, 732, 730, 714), (729, 733, 716, 717), (713, 728, 732, 715), (734, 717, 716, 736), (733, 731, 718, 716), (736, 716, 718, 735), (734, 736, 719, 720), (737, 720, 719, 739), (736, 735, 721, 719), (739, 719, 721, 738), (737, 739, 722, 723), (740, 723, 722, 742), (739, 738, 724, 722), (742, 722, 724, 741), (740, 742, 726, 725), (742, 741, 727, 726), (725, 726, 743), (726, 727, 743), (733, 715, 714, 731), (63, 67, 415, 411), (48, 63, 411, 396), (64, 48, 396, 412), (49, 66, 414, 397), (65, 49, 397, 413), (67, 65, 413, 415), (52, 64, 412, 400), (69, 52, 400, 417), (53, 70, 418, 401), (66, 53, 401, 414), (55, 69, 417, 403), (72, 55, 403, 420), (56, 73, 421, 404), (70, 56, 404, 418), (58, 72, 420, 406), (75, 58, 406, 423), (59, 76, 424, 407), (73, 59, 407, 421), (60, 75, 423, 408), (78, 60, 408, 426), (62, 78, 426, 410), (76, 62, 410, 424), (94, 98, 446, 442), (79, 94, 442, 427), (95, 79, 427, 443), (80, 97, 445, 428), (96, 80, 428, 444), (98, 96, 444, 446), (83, 95, 443, 431), (84, 87, 435, 432), (97, 84, 432, 445), (100, 86, 434, 448), (87, 101, 449, 435), (89, 100, 448, 437), (103, 89, 437, 451), (90, 104, 452, 438), (101, 90, 438, 449), (91, 103, 451, 439), (106, 91, 439, 454), (93, 106, 454, 441), (104, 93, 441, 452), (119, 123, 471, 467), (107, 119, 467, 455), (120, 107, 455, 468), (108, 122, 470, 456), (121, 108, 456, 469), (123, 121, 469, 471), (111, 120, 468, 459), (125, 111, 459, 473), (112, 126, 474, 460), (122, 112, 460, 470), (114, 125, 473, 462), (128, 114, 462, 476), (115, 129, 477, 463), (126, 115, 463, 474), (129, 132, 480, 477), (116, 131, 479, 464), (134, 116, 464, 482), (118, 134, 482, 466), (132, 118, 466, 480), (147, 151, 499, 495), (135, 147, 495, 483), (148, 135, 483, 496), (136, 150, 498, 484), (149, 136, 484, 497), (151, 149, 497, 499), (139, 148, 496, 487), (153, 139, 487, 501), (140, 154, 502, 488), (150, 140, 488, 498), (154, 157, 505, 502), (142, 156, 504, 490), (159, 142, 490, 507), (143, 160, 508, 491), (157, 143, 491, 505), (144, 159, 507, 492), (162, 144, 492, 510), (146, 162, 510, 494), (160, 146, 494, 508), (175, 179, 527, 523), (163, 175, 523, 511), (176, 163, 511, 524), (164, 178, 526, 512), (177, 164, 512, 525), (179, 177, 525, 527), (167, 176, 524, 515), (181, 167, 515, 529), (168, 182, 530, 516), (178, 168, 516, 526), (182, 185, 533, 530), (170, 184, 532, 518), (187, 170, 518, 535), (171, 188, 536, 519), (185, 171, 519, 533), (172, 187, 535, 520), (190, 172, 520, 538), (174, 190, 538, 522), (188, 174, 522, 536), (206, 210, 558, 554), (191, 206, 554, 539), (207, 191, 539, 555), (192, 209, 557, 540), (208, 192, 540, 556), (210, 208, 556, 558), (195, 207, 555, 543), (212, 195, 543, 560), (196, 213, 561, 544), (209, 196, 544, 557), (198, 212, 560, 546), (215, 198, 546, 563), (199, 216, 564, 547), (213, 199, 547, 561), (201, 215, 563, 549), (218, 201, 549, 566), (202, 219, 567, 550), (216, 202, 550, 564), (203, 218, 566, 551), (221, 203, 551, 569), (205, 221, 569, 553), (219, 205, 553, 567), (231, 235, 583, 579), (222, 231, 579, 570), (232, 222, 570, 580), (223, 234, 582, 571), (233, 223, 571, 581), (235, 233, 581, 583), (226, 232, 580, 574), (237, 226, 574, 585), (227, 238, 586, 575), (234, 227, 575, 582), (238, 241, 589, 586), (241, 244, 592, 589), (240, 242, 239, 237), (228, 243, 591, 576), (246, 228, 576, 594), (230, 246, 594, 578), (244, 230, 578, 592), (259, 263, 611, 607), (247, 259, 607, 595), (260, 247, 595, 608), (248, 262, 610, 596), (261, 248, 596, 609), (263, 261, 609, 611), (251, 260, 608, 599), (265, 251, 599, 613), (252, 266, 614, 600), (262, 252, 600, 610), (254, 265, 613, 602), (268, 254, 602, 616), (255, 269, 617, 603), (266, 255, 603, 614), (269, 272, 620, 617), (256, 271, 619, 604), (274, 256, 604, 622), (258, 274, 622, 606), (272, 258, 606, 620), (290, 294, 642, 638), (275, 290, 638, 623), (291, 275, 623, 639), (276, 293, 641, 624), (292, 276, 624, 640), (294, 292, 640, 642), (279, 291, 639, 627), (296, 279, 627, 644), (280, 297, 645, 628), (293, 280, 628, 641), (282, 296, 644, 630), (299, 282, 630, 647), (283, 300, 648, 631), (297, 283, 631, 645), (285, 299, 647, 633), (302, 285, 633, 650), (286, 303, 651, 634), (300, 286, 634, 648), (287, 302, 650, 635), (305, 287, 635, 653), (289, 305, 653, 637), (303, 289, 637, 651), (318, 322, 670, 666), (306, 318, 666, 654), (319, 306, 654, 667), (307, 321, 669, 655), (320, 307, 655, 668), (322, 320, 668, 670), (310, 319, 667, 658), (324, 310, 658, 672), (311, 325, 673, 659), (321, 311, 659, 669), (325, 328, 676, 673), (313, 327, 675, 661), (330, 313, 661, 678), (314, 331, 679, 662), (328, 314, 662, 676), (315, 330, 678, 663), (333, 315, 663, 681), (317, 333, 681, 665), (331, 317, 665, 679), (349, 353, 701, 697), (334, 349, 697, 682), (350, 334, 682, 698), (335, 352, 700, 683), (351, 335, 683, 699), (353, 351, 699, 701), (338, 350, 698, 686), (355, 338, 686, 703), (339, 356, 704, 687), (352, 339, 687, 700), (341, 355, 703, 689), (358, 341, 689, 706), (342, 359, 707, 690), (356, 342, 690, 704), (344, 358, 706, 692), (361, 344, 692, 709), (345, 362, 710, 693), (359, 345, 693, 707), (346, 361, 709, 694), (364, 346, 694, 712), (348, 364, 712, 696), (362, 348, 696, 710), (380, 384, 732, 728), (365, 380, 728, 713), (381, 365, 713, 729), (366, 383, 731, 714), (382, 366, 714, 730), (384, 382, 730, 732), (369, 381, 729, 717), (386, 369, 717, 734), (370, 387, 735, 718), (383, 370, 718, 731), (372, 386, 734, 720), (389, 372, 720, 737), (373, 390, 738, 721), (387, 373, 721, 735), (375, 389, 737, 723), (392, 375, 723, 740), (376, 393, 741, 724), (390, 376, 724, 738), (377, 392, 740, 725), (395, 377, 725, 743), (379, 395, 743, 727), (393, 379, 727, 741), (243, 245, 242, 240), (131, 133, 130, 128), (327, 329, 326, 324), (82, 85, 87, 84), (271, 273, 270, 268), (184, 186, 183, 181), (156, 158, 155, 153), (744, 745, 746), (745, 744, 749), (744, 746, 747), (744, 747, 748), (744, 748, 749), (745, 749, 754), (746, 745, 750), (747, 746, 751), (748, 747, 752), (749, 748, 753), (745, 754, 750), (746, 750, 751), (747, 751, 752), (748, 752, 753), (749, 753, 754), (750, 754, 755), (751, 750, 755), (752, 751, 755), (753, 752, 755), (754, 753, 755), (756, 757, 758), (757, 756, 761), (756, 758, 759), (756, 759, 760), (756, 760, 761), (757, 761, 766), (758, 757, 762), (759, 758, 763), (760, 759, 764), (761, 760, 765), (757, 766, 762), (758, 762, 763), (759, 763, 764), (760, 764, 765), (761, 765, 766), (762, 766, 767), (763, 762, 767), (764, 763, 767), (765, 764, 767), (766, 765, 767), (768, 769, 770), (769, 768, 773), (768, 770, 771), (768, 771, 772), (768, 772, 773), (769, 773, 778), (770, 769, 774), (771, 770, 775), (772, 771, 776), (773, 772, 777), (769, 778, 774), (770, 774, 775), (771, 775, 776), (772, 776, 777), (773, 777, 778), (774, 778, 779), (775, 774, 779), (776, 775, 779), (777, 776, 779), (778, 777, 779)])
me_cylinder_037.polygons.foreach_set('material_index', [0, 0, 0, 0, 0, 0, 0, 0, 0, 0, 0, 0, 0, 0, 0, 0, 0, 0, 0, 0, 0, 0, 0, 0, 0, 0, 0, 0, 0, 0, 0, 0, 0, 0, 0, 0, 0, 0, 0, 0, 0, 0, 0, 0, 2, 2, 2, 2, 2, 2, 2, 2, 2, 2, 2, 2, 2, 2, 2, 2, 2, 2, 2, 2, 2, 2, 2, 2, 2, 2, 2, 2, 2, 2, 2, 2, 2, 2, 2, 2, 2, 2, 1, 1, 1, 1, 1, 1, 1, 1, 1, 1, 1, 1, 1, 1, 1, 1, 1, 1, 1, 1, 1, 1, 1, 1, 1, 1, 1, 1, 1, 1, 1, 1, 1, 1, 1, 1, 1, 1, 1, 1, 1, 1, 1, 1, 1, 1, 1, 1, 1, 1, 1, 1, 1, 1, 2, 2, 2, 2, 2, 2, 2, 2, 2, 2, 2, 2, 2, 2, 2, 2, 2, 2, 2, 2, 1, 1, 1, 1, 1, 1, 1, 1, 1, 1, 1, 1, 1, 1, 1, 1, 1, 1, 1, 1, 1, 1, 1, 1, 1, 1, 1, 1, 1, 1, 1, 1, 1, 1, 1, 1, 1, 1, 1, 1, 1, 1, 1, 1, 1, 1, 1, 1, 1, 1, 1, 1, 1, 1, 2, 2, 2, 2, 2, 2, 2, 2, 2, 2, 2, 2, 2, 2, 2, 2, 2, 2, 1, 1, 1, 1, 1, 1, 1, 1, 1, 1, 1, 1, 1, 1, 1, 1, 1, 1, 1, 1, 2, 2, 2, 2, 2, 2, 2, 2, 2, 2, 2, 2, 2, 2, 2, 2, 2, 2, 2, 2, 2, 2, 2, 2, 2, 2, 2, 2, 2, 2, 2, 2, 2, 2, 2, 2, 2, 2, 2, 2, 2, 2, 2, 2, 2, 2, 2, 2, 2, 2, 2, 2, 2, 2, 2, 2, 2, 2, 1, 1, 1, 1, 1, 1, 1, 1, 1, 1, 1, 1, 1, 1, 1, 1, 1, 1, 1, 1, 1, 1, 1, 1, 1, 1, 1, 1, 1, 1, 1, 1, 1, 1, 1, 1, 1, 1, 1, 1, 1, 1, 1, 1, 1, 1, 1, 1, 1, 1, 1, 1, 1, 1, 2, 2, 2, 2, 2, 2, 2, 2, 2, 2, 2, 2, 2, 2, 2, 2, 2, 2, 2, 2, 1, 1, 1, 1, 1, 1, 1, 1, 1, 1, 1, 1, 1, 1, 1, 1, 1, 1, 1, 1, 1, 1, 1, 1, 1, 1, 1, 1, 1, 1, 1, 1, 1, 1, 1, 1, 1, 1, 1, 1, 1, 1, 1, 1, 1, 1, 1, 1, 1, 1, 1, 1, 1, 1, 2, 2, 2, 2, 2, 2, 2, 2, 2, 2, 2, 2, 2, 2, 2, 2, 2, 2, 1, 1, 1, 1, 1, 1, 1, 1, 1, 1, 1, 1, 1, 1, 1, 1, 1, 1, 1, 1, 2, 2, 2, 2, 2, 2, 2, 2, 2, 2, 2, 2, 2, 2, 2, 2, 2, 2, 2, 2, 2, 2, 2, 2, 2, 2, 2, 2, 2, 2, 2, 2, 2, 2, 2, 2, 2, 2, 2, 2, 2, 2, 2, 2, 2, 2, 2, 2, 2, 2, 2, 2, 2, 2, 2, 2, 2, 2, 2, 2, 2, 1, 1, 1, 1, 1, 1, 1, 1, 1, 1, 1, 1, 1, 1, 1, 1, 1, 1, 1, 1, 1, 1, 1, 1, 1, 1, 1, 1, 1, 1, 1, 1, 1, 1, 1, 1, 1, 1, 1, 1, 1, 1, 1, 1, 1, 1, 1, 1, 1, 1, 1, 1, 1, 1, 1, 1, 1, 2, 2, 2, 2, 2, 2, 2, 2, 2, 2, 2, 2, 2, 2, 2, 2, 2, 2, 2, 2, 2, 2, 1, 1, 1, 1, 1, 1, 1, 1, 1, 1, 1, 1, 1, 1, 1, 1, 1, 1, 1, 1, 1, 1, 1, 1, 1, 1, 1, 1, 1, 1, 1, 1, 1, 1, 1, 1, 1, 1, 1, 1, 1, 1, 1, 1, 1, 1, 1, 1, 1, 1, 1, 1, 1, 1, 1, 1, 1, 1, 2, 2, 2, 2, 2, 2, 2, 2, 2, 2, 2, 2, 2, 2, 2, 2, 2, 2, 2, 1, 1, 1, 1, 1, 1, 1, 1, 1, 1, 1, 1, 1, 1, 1, 1, 1, 1, 1, 1, 1, 1, 2, 2, 2, 2, 2, 2, 2, 2, 2, 2, 2, 2, 2, 2, 2, 2, 2, 2, 2, 2, 2, 2, 1, 1, 2, 2, 1, 1, 1, 3, 3, 3, 3, 3, 3, 3, 3, 3, 3, 3, 3, 3, 3, 3, 3, 3, 3, 3, 3, 3, 3, 3, 3, 3, 3, 3, 3, 3, 3, 3, 3, 3, 3, 3, 3, 3, 3, 3, 3, 3, 3, 3, 3, 3, 3, 3, 3, 3, 3, 3, 3, 3, 3, 3, 3, 3, 3, 3, 3])
me_cylinder_037.materials.append(mat_wood)
me_cylinder_037.materials.append(mat_green)
me_cylinder_037.materials.append(mat_darkgreen)
me_cylinder_037.materials.append(mat_coconuts)
me_cylinder_037.use_remesh_preserve_volume = False
me_cylinder_037.use_remesh_preserve_attributes = False
me_cylinder_037.use_mirror_vertex_groups = False
me_cylinder_037.update()

# ---- objects
ob_palmtree_3 = bpy.data.objects.new('PalmTree_3', me_cylinder_037)

# ---- transforms, parenting, visibility, modifiers, constraints
ob_palmtree_3.location = (0.0, 0.0, 0.0)
ob_palmtree_3.lineart.crease_threshold = 0.0

# ---- collection membership
col_collection_1.objects.link(ob_palmtree_3)

# ---- scene / render settings (as saved in the file)
scene.frame_start = 1; scene.frame_end = 250; scene.frame_set(0)
scene.render.engine = 'CYCLES'
scene.render.resolution_x = 1000
scene.render.resolution_y = 1000
scene.render.dither_intensity = 0.0
scene.cycles.samples = 200
scene.cycles.sampling_pattern = 'TABULATED_SOBOL'
scene.cycles.light_sampling_threshold = 0.0
scene.cycles.use_adaptive_sampling = False
scene.cycles.use_light_tree = False
scene.cycles.caustics_reflective = False
scene.cycles.caustics_refractive = False
scene.cycles.blur_glossy = 0.0
scene.cycles.max_bounces = 2
scene.cycles.pixel_filter_type = 'GAUSSIAN'
scene.cycles.sample_clamp_indirect = 0.0
scene.view_settings.view_transform = 'Standard'
bpy.context.view_layer.update()

# ---- added for rendering (the .blend has no active camera): camera
cam_auto = bpy.data.cameras.new('AutoCamera')
cam_auto.lens = 50.0
cam_auto.sensor_width = 36.0
cam_auto.clip_end = 1000.0
ob_auto_camera = bpy.data.objects.new('AutoCamera', cam_auto)
scene.collection.objects.link(ob_auto_camera)
ob_auto_camera.location = (5.24111, -6.18778, 5.99669)
ob_auto_camera.rotation_euler = (1.09748, -7.21219e-08, 0.694738)
scene.camera = ob_auto_camera
bpy.context.view_layer.update()
